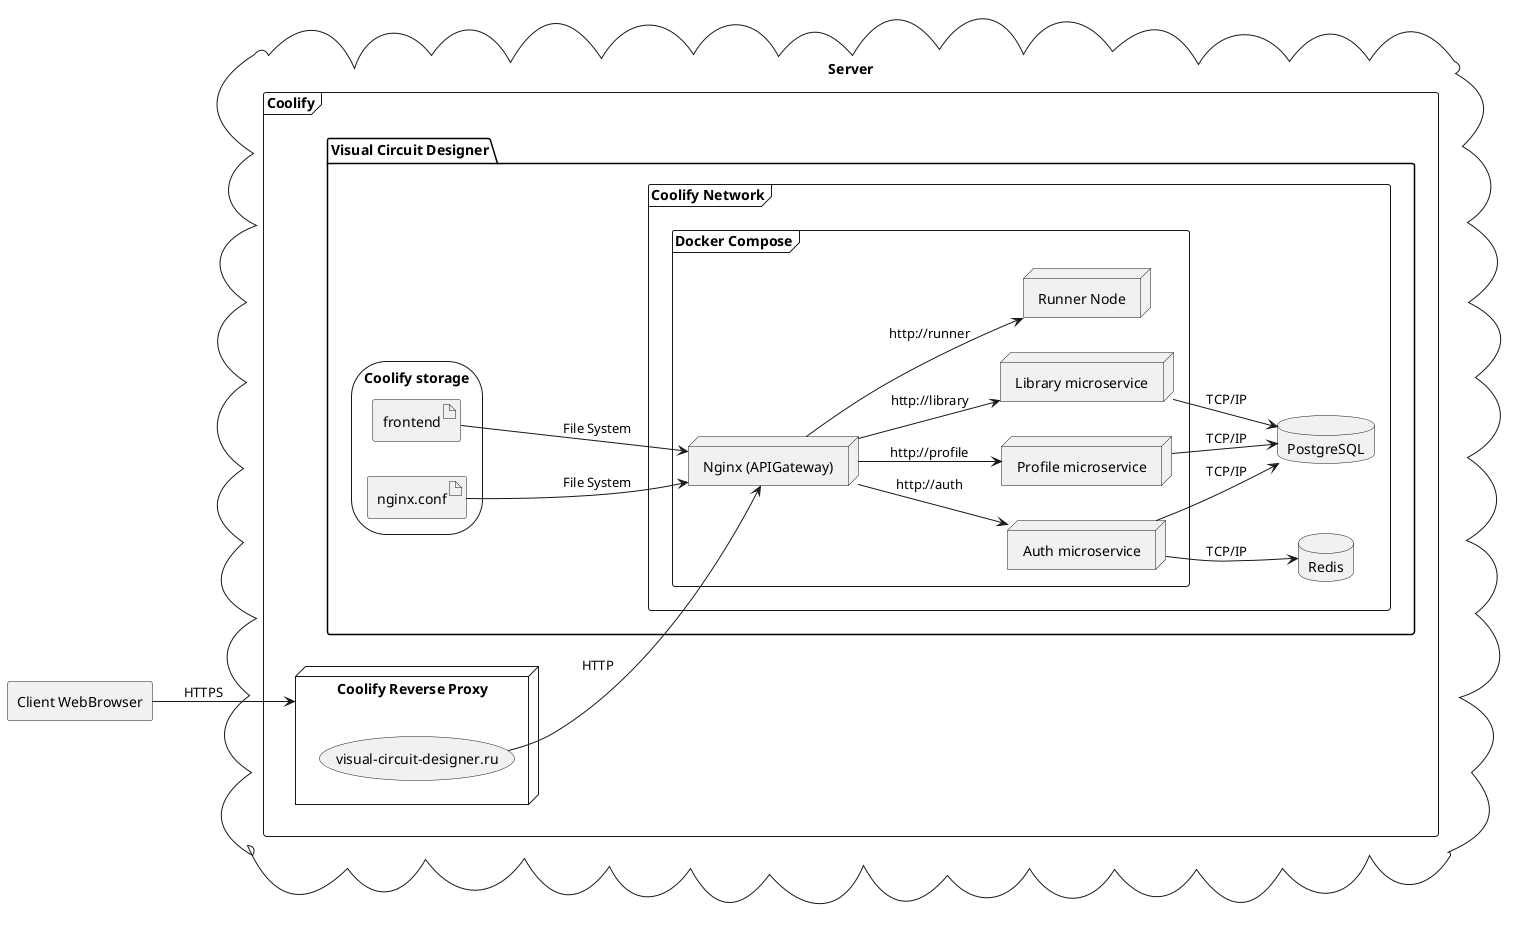

The diagram above was rendered by PlantUML. Its source (embedded in the PNG):
@startuml
left to right direction
agent "Client WebBrowser" as client

cloud "Server" {
    frame "Coolify" {
        node "Coolify Reverse Proxy" as proxy {
            usecase "visual-circuit-designer.ru" as domain
        }
        package "Visual Circuit Designer" {
            frame "Coolify Network" {
                database "PostgreSQL" as sql
                database "Redis" as redis

                frame "Docker Compose" {
                    node "Nginx (APIGateway)" as gate 
                    node "Auth microservice" as auth
                    node "Profile microservice" as profile
                    node "Library microservice" as library
                    node "Runner Node" as runner
                }
            }

            storage "Coolify storage" {
                artifact "nginx.conf" as conf
                artifact "frontend" as frontend
            }
        }
    }
}

client --> proxy : HTTPS
domain --> gate : HTTP

gate --> auth : http://auth
gate --> profile : http://profile
gate --> library : http://library
gate --> runner : http://runner

auth --> sql : TCP/IP
auth --> redis : TCP/IP
profile --> sql : TCP/IP
library --> sql : TCP/IP

frontend --> gate : File System
conf --> gate : File System
@enduml